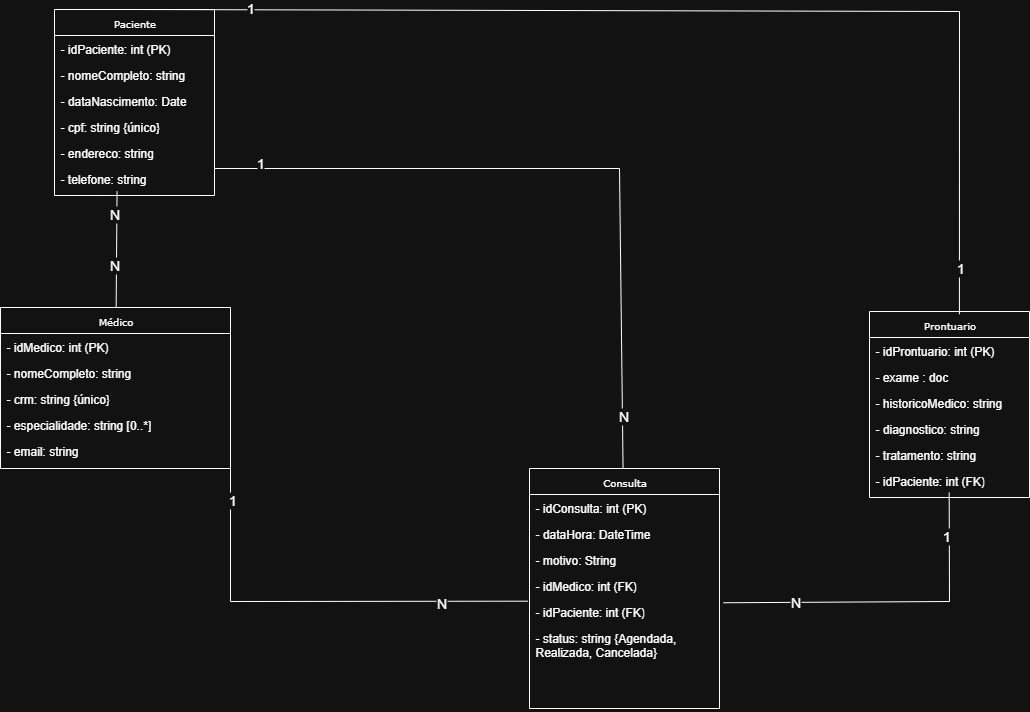

The diagram above was exported from draw.io. Its source (the exported page's mxGraphModel, read from the mxfile embedded in the PNG):
<mxGraphModel dx="1564" dy="880" grid="1" gridSize="10" guides="1" tooltips="1" connect="1" arrows="1" fold="1" page="1" pageScale="1" pageWidth="827" pageHeight="1169" math="0" shadow="0">
  <root>
    <mxCell id="0" />
    <mxCell id="1" parent="0" />
    <mxCell id="6IJDuu6nS0I6MtIGUjoi-2" value="Paciente" style="swimlane;html=1;fontStyle=0;childLayout=stackLayout;horizontal=1;startSize=26;fillColor=none;horizontalStack=0;resizeParent=1;resizeLast=0;collapsible=1;marginBottom=0;swimlaneFillColor=#ffffff;rounded=0;shadow=0;comic=0;labelBackgroundColor=none;strokeWidth=1;fontFamily=Verdana;fontSize=10;align=center;" vertex="1" parent="1">
      <mxGeometry x="135" y="78" width="160" height="186" as="geometry" />
    </mxCell>
    <mxCell id="6IJDuu6nS0I6MtIGUjoi-3" value="- idPaciente: int (PK) " style="text;html=1;strokeColor=none;fillColor=none;align=left;verticalAlign=top;spacingLeft=4;spacingRight=4;whiteSpace=wrap;overflow=hidden;rotatable=0;points=[[0,0.5],[1,0.5]];portConstraint=eastwest;" vertex="1" parent="6IJDuu6nS0I6MtIGUjoi-2">
      <mxGeometry y="26" width="160" height="26" as="geometry" />
    </mxCell>
    <mxCell id="6IJDuu6nS0I6MtIGUjoi-4" value="- nomeCompleto: string" style="text;html=1;strokeColor=none;fillColor=none;align=left;verticalAlign=top;spacingLeft=4;spacingRight=4;whiteSpace=wrap;overflow=hidden;rotatable=0;points=[[0,0.5],[1,0.5]];portConstraint=eastwest;" vertex="1" parent="6IJDuu6nS0I6MtIGUjoi-2">
      <mxGeometry y="52" width="160" height="26" as="geometry" />
    </mxCell>
    <mxCell id="6IJDuu6nS0I6MtIGUjoi-5" value="- dataNascimento: Date" style="text;html=1;strokeColor=none;fillColor=none;align=left;verticalAlign=top;spacingLeft=4;spacingRight=4;whiteSpace=wrap;overflow=hidden;rotatable=0;points=[[0,0.5],[1,0.5]];portConstraint=eastwest;" vertex="1" parent="6IJDuu6nS0I6MtIGUjoi-2">
      <mxGeometry y="78" width="160" height="26" as="geometry" />
    </mxCell>
    <mxCell id="6IJDuu6nS0I6MtIGUjoi-6" value="- cpf: string {único}" style="text;html=1;strokeColor=none;fillColor=none;align=left;verticalAlign=top;spacingLeft=4;spacingRight=4;whiteSpace=wrap;overflow=hidden;rotatable=0;points=[[0,0.5],[1,0.5]];portConstraint=eastwest;" vertex="1" parent="6IJDuu6nS0I6MtIGUjoi-2">
      <mxGeometry y="104" width="160" height="26" as="geometry" />
    </mxCell>
    <mxCell id="6IJDuu6nS0I6MtIGUjoi-7" value="- endereco: string " style="text;html=1;strokeColor=none;fillColor=none;align=left;verticalAlign=top;spacingLeft=4;spacingRight=4;whiteSpace=wrap;overflow=hidden;rotatable=0;points=[[0,0.5],[1,0.5]];portConstraint=eastwest;" vertex="1" parent="6IJDuu6nS0I6MtIGUjoi-2">
      <mxGeometry y="130" width="160" height="26" as="geometry" />
    </mxCell>
    <mxCell id="6IJDuu6nS0I6MtIGUjoi-8" value="- telefone: string " style="text;html=1;strokeColor=none;fillColor=none;align=left;verticalAlign=top;spacingLeft=4;spacingRight=4;whiteSpace=wrap;overflow=hidden;rotatable=0;points=[[0,0.5],[1,0.5]];portConstraint=eastwest;" vertex="1" parent="6IJDuu6nS0I6MtIGUjoi-2">
      <mxGeometry y="156" width="160" height="26" as="geometry" />
    </mxCell>
    <mxCell id="6IJDuu6nS0I6MtIGUjoi-9" value="Médico" style="swimlane;html=1;fontStyle=0;childLayout=stackLayout;horizontal=1;startSize=26;fillColor=none;horizontalStack=0;resizeParent=1;resizeLast=0;collapsible=1;marginBottom=0;swimlaneFillColor=#ffffff;rounded=0;shadow=0;comic=0;labelBackgroundColor=none;strokeWidth=1;fontFamily=Verdana;fontSize=10;align=center;" vertex="1" parent="1">
      <mxGeometry x="81" y="376" width="230" height="161" as="geometry" />
    </mxCell>
    <mxCell id="6IJDuu6nS0I6MtIGUjoi-10" value="- idMedico: int (PK) " style="text;html=1;strokeColor=none;fillColor=none;align=left;verticalAlign=top;spacingLeft=4;spacingRight=4;whiteSpace=wrap;overflow=hidden;rotatable=0;points=[[0,0.5],[1,0.5]];portConstraint=eastwest;" vertex="1" parent="6IJDuu6nS0I6MtIGUjoi-9">
      <mxGeometry y="26" width="230" height="26" as="geometry" />
    </mxCell>
    <mxCell id="6IJDuu6nS0I6MtIGUjoi-11" value="- nomeCompleto: string" style="text;html=1;strokeColor=none;fillColor=none;align=left;verticalAlign=top;spacingLeft=4;spacingRight=4;whiteSpace=wrap;overflow=hidden;rotatable=0;points=[[0,0.5],[1,0.5]];portConstraint=eastwest;" vertex="1" parent="6IJDuu6nS0I6MtIGUjoi-9">
      <mxGeometry y="52" width="230" height="26" as="geometry" />
    </mxCell>
    <mxCell id="6IJDuu6nS0I6MtIGUjoi-12" value="- crm: string {único}" style="text;html=1;strokeColor=none;fillColor=none;align=left;verticalAlign=top;spacingLeft=4;spacingRight=4;whiteSpace=wrap;overflow=hidden;rotatable=0;points=[[0,0.5],[1,0.5]];portConstraint=eastwest;" vertex="1" parent="6IJDuu6nS0I6MtIGUjoi-9">
      <mxGeometry y="78" width="230" height="26" as="geometry" />
    </mxCell>
    <mxCell id="6IJDuu6nS0I6MtIGUjoi-13" value="- especialidade: string [0..*]" style="text;html=1;strokeColor=none;fillColor=none;align=left;verticalAlign=top;spacingLeft=4;spacingRight=4;whiteSpace=wrap;overflow=hidden;rotatable=0;points=[[0,0.5],[1,0.5]];portConstraint=eastwest;" vertex="1" parent="6IJDuu6nS0I6MtIGUjoi-9">
      <mxGeometry y="104" width="230" height="26" as="geometry" />
    </mxCell>
    <mxCell id="6IJDuu6nS0I6MtIGUjoi-14" value="- email: string   " style="text;html=1;strokeColor=none;fillColor=none;align=left;verticalAlign=top;spacingLeft=4;spacingRight=4;whiteSpace=wrap;overflow=hidden;rotatable=0;points=[[0,0.5],[1,0.5]];portConstraint=eastwest;" vertex="1" parent="6IJDuu6nS0I6MtIGUjoi-9">
      <mxGeometry y="130" width="230" height="26" as="geometry" />
    </mxCell>
    <mxCell id="6IJDuu6nS0I6MtIGUjoi-28" value="Consulta" style="swimlane;html=1;fontStyle=0;childLayout=stackLayout;horizontal=1;startSize=26;fillColor=none;horizontalStack=0;resizeParent=1;resizeLast=0;collapsible=1;marginBottom=0;swimlaneFillColor=#ffffff;rounded=0;shadow=0;comic=0;labelBackgroundColor=none;strokeWidth=1;fontFamily=Verdana;fontSize=10;align=center;" vertex="1" parent="1">
      <mxGeometry x="610" y="537" width="190" height="240" as="geometry" />
    </mxCell>
    <mxCell id="6IJDuu6nS0I6MtIGUjoi-29" value="- idConsulta: int (PK) " style="text;html=1;strokeColor=none;fillColor=none;align=left;verticalAlign=top;spacingLeft=4;spacingRight=4;whiteSpace=wrap;overflow=hidden;rotatable=0;points=[[0,0.5],[1,0.5]];portConstraint=eastwest;" vertex="1" parent="6IJDuu6nS0I6MtIGUjoi-28">
      <mxGeometry y="26" width="190" height="26" as="geometry" />
    </mxCell>
    <mxCell id="6IJDuu6nS0I6MtIGUjoi-30" value="- dataHora: DateTime" style="text;html=1;strokeColor=none;fillColor=none;align=left;verticalAlign=top;spacingLeft=4;spacingRight=4;whiteSpace=wrap;overflow=hidden;rotatable=0;points=[[0,0.5],[1,0.5]];portConstraint=eastwest;" vertex="1" parent="6IJDuu6nS0I6MtIGUjoi-28">
      <mxGeometry y="52" width="190" height="26" as="geometry" />
    </mxCell>
    <mxCell id="6IJDuu6nS0I6MtIGUjoi-31" value="- motivo: String" style="text;html=1;strokeColor=none;fillColor=none;align=left;verticalAlign=top;spacingLeft=4;spacingRight=4;whiteSpace=wrap;overflow=hidden;rotatable=0;points=[[0,0.5],[1,0.5]];portConstraint=eastwest;" vertex="1" parent="6IJDuu6nS0I6MtIGUjoi-28">
      <mxGeometry y="78" width="190" height="26" as="geometry" />
    </mxCell>
    <mxCell id="6IJDuu6nS0I6MtIGUjoi-32" value="- idMedico: int (FK) " style="text;html=1;strokeColor=none;fillColor=none;align=left;verticalAlign=top;spacingLeft=4;spacingRight=4;whiteSpace=wrap;overflow=hidden;rotatable=0;points=[[0,0.5],[1,0.5]];portConstraint=eastwest;" vertex="1" parent="6IJDuu6nS0I6MtIGUjoi-28">
      <mxGeometry y="104" width="190" height="26" as="geometry" />
    </mxCell>
    <mxCell id="6IJDuu6nS0I6MtIGUjoi-33" value="- idPaciente: int (FK) " style="text;html=1;strokeColor=none;fillColor=none;align=left;verticalAlign=top;spacingLeft=4;spacingRight=4;whiteSpace=wrap;overflow=hidden;rotatable=0;points=[[0,0.5],[1,0.5]];portConstraint=eastwest;" vertex="1" parent="6IJDuu6nS0I6MtIGUjoi-28">
      <mxGeometry y="130" width="190" height="26" as="geometry" />
    </mxCell>
    <mxCell id="6IJDuu6nS0I6MtIGUjoi-34" value="- status: string {Agendada, Realizada, Cancelada}" style="text;html=1;strokeColor=none;fillColor=none;align=left;verticalAlign=top;spacingLeft=4;spacingRight=4;whiteSpace=wrap;overflow=hidden;rotatable=0;points=[[0,0.5],[1,0.5]];portConstraint=eastwest;" vertex="1" parent="6IJDuu6nS0I6MtIGUjoi-28">
      <mxGeometry y="156" width="190" height="84" as="geometry" />
    </mxCell>
    <mxCell id="6IJDuu6nS0I6MtIGUjoi-35" value="Prontuario" style="swimlane;html=1;fontStyle=0;childLayout=stackLayout;horizontal=1;startSize=26;fillColor=none;horizontalStack=0;resizeParent=1;resizeLast=0;collapsible=1;marginBottom=0;swimlaneFillColor=#ffffff;rounded=0;shadow=0;comic=0;labelBackgroundColor=none;strokeWidth=1;fontFamily=Verdana;fontSize=10;align=center;" vertex="1" parent="1">
      <mxGeometry x="950" y="380" width="160" height="186" as="geometry" />
    </mxCell>
    <mxCell id="6IJDuu6nS0I6MtIGUjoi-36" value="- idProntuario: int (PK) " style="text;html=1;strokeColor=none;fillColor=none;align=left;verticalAlign=top;spacingLeft=4;spacingRight=4;whiteSpace=wrap;overflow=hidden;rotatable=0;points=[[0,0.5],[1,0.5]];portConstraint=eastwest;" vertex="1" parent="6IJDuu6nS0I6MtIGUjoi-35">
      <mxGeometry y="26" width="160" height="26" as="geometry" />
    </mxCell>
    <mxCell id="6IJDuu6nS0I6MtIGUjoi-37" value="- exame : doc" style="text;html=1;strokeColor=none;fillColor=none;align=left;verticalAlign=top;spacingLeft=4;spacingRight=4;whiteSpace=wrap;overflow=hidden;rotatable=0;points=[[0,0.5],[1,0.5]];portConstraint=eastwest;" vertex="1" parent="6IJDuu6nS0I6MtIGUjoi-35">
      <mxGeometry y="52" width="160" height="26" as="geometry" />
    </mxCell>
    <mxCell id="6IJDuu6nS0I6MtIGUjoi-38" value="- historicoMedico: string" style="text;html=1;strokeColor=none;fillColor=none;align=left;verticalAlign=top;spacingLeft=4;spacingRight=4;whiteSpace=wrap;overflow=hidden;rotatable=0;points=[[0,0.5],[1,0.5]];portConstraint=eastwest;" vertex="1" parent="6IJDuu6nS0I6MtIGUjoi-35">
      <mxGeometry y="78" width="160" height="26" as="geometry" />
    </mxCell>
    <mxCell id="6IJDuu6nS0I6MtIGUjoi-39" value="- diagnostico: string" style="text;html=1;strokeColor=none;fillColor=none;align=left;verticalAlign=top;spacingLeft=4;spacingRight=4;whiteSpace=wrap;overflow=hidden;rotatable=0;points=[[0,0.5],[1,0.5]];portConstraint=eastwest;" vertex="1" parent="6IJDuu6nS0I6MtIGUjoi-35">
      <mxGeometry y="104" width="160" height="26" as="geometry" />
    </mxCell>
    <mxCell id="6IJDuu6nS0I6MtIGUjoi-40" value="- tratamento: string " style="text;html=1;strokeColor=none;fillColor=none;align=left;verticalAlign=top;spacingLeft=4;spacingRight=4;whiteSpace=wrap;overflow=hidden;rotatable=0;points=[[0,0.5],[1,0.5]];portConstraint=eastwest;" vertex="1" parent="6IJDuu6nS0I6MtIGUjoi-35">
      <mxGeometry y="130" width="160" height="26" as="geometry" />
    </mxCell>
    <mxCell id="6IJDuu6nS0I6MtIGUjoi-41" value="- idPaciente: int (FK) " style="text;html=1;strokeColor=none;fillColor=none;align=left;verticalAlign=top;spacingLeft=4;spacingRight=4;whiteSpace=wrap;overflow=hidden;rotatable=0;points=[[0,0.5],[1,0.5]];portConstraint=eastwest;" vertex="1" parent="6IJDuu6nS0I6MtIGUjoi-35">
      <mxGeometry y="156" width="160" height="26" as="geometry" />
    </mxCell>
    <mxCell id="6IJDuu6nS0I6MtIGUjoi-84" value="" style="endArrow=none;html=1;rounded=0;entryX=0.391;entryY=1.001;entryDx=0;entryDy=0;entryPerimeter=0;" edge="1" parent="1" source="6IJDuu6nS0I6MtIGUjoi-9" target="6IJDuu6nS0I6MtIGUjoi-8">
      <mxGeometry width="50" height="50" relative="1" as="geometry">
        <mxPoint x="740" y="440" as="sourcePoint" />
        <mxPoint x="790" y="390" as="targetPoint" />
      </mxGeometry>
    </mxCell>
    <mxCell id="6IJDuu6nS0I6MtIGUjoi-85" value="&lt;font style=&quot;font-size: 14px;&quot;&gt;N&lt;/font&gt;" style="edgeLabel;html=1;align=center;verticalAlign=middle;resizable=0;points=[];" vertex="1" connectable="0" parent="6IJDuu6nS0I6MtIGUjoi-84">
      <mxGeometry x="0.6064" y="3" relative="1" as="geometry">
        <mxPoint as="offset" />
      </mxGeometry>
    </mxCell>
    <mxCell id="6IJDuu6nS0I6MtIGUjoi-86" value="&lt;font style=&quot;font-size: 14px;&quot;&gt;N&lt;/font&gt;" style="edgeLabel;html=1;align=center;verticalAlign=middle;resizable=0;points=[];" vertex="1" connectable="0" parent="1">
      <mxGeometry x="180" y="320" as="geometry">
        <mxPoint x="14" y="13" as="offset" />
      </mxGeometry>
    </mxCell>
    <mxCell id="6IJDuu6nS0I6MtIGUjoi-87" value="" style="endArrow=none;html=1;rounded=0;entryX=0.5;entryY=0;entryDx=0;entryDy=0;exitX=0.562;exitY=0.015;exitDx=0;exitDy=0;exitPerimeter=0;" edge="1" parent="1" source="6IJDuu6nS0I6MtIGUjoi-35" target="6IJDuu6nS0I6MtIGUjoi-2">
      <mxGeometry width="50" height="50" relative="1" as="geometry">
        <mxPoint x="740" y="440" as="sourcePoint" />
        <mxPoint x="790" y="390" as="targetPoint" />
        <Array as="points">
          <mxPoint x="1040" y="80" />
        </Array>
      </mxGeometry>
    </mxCell>
    <mxCell id="6IJDuu6nS0I6MtIGUjoi-88" value="&lt;font style=&quot;font-size: 14px;&quot;&gt;1&lt;/font&gt;" style="edgeLabel;html=1;align=center;verticalAlign=middle;resizable=0;points=[];" vertex="1" connectable="0" parent="6IJDuu6nS0I6MtIGUjoi-87">
      <mxGeometry x="0.7954" y="-2" relative="1" as="geometry">
        <mxPoint as="offset" />
      </mxGeometry>
    </mxCell>
    <mxCell id="6IJDuu6nS0I6MtIGUjoi-89" value="&lt;font style=&quot;font-size: 14px;&quot;&gt;1&lt;/font&gt;" style="edgeLabel;html=1;align=center;verticalAlign=middle;resizable=0;points=[];" vertex="1" connectable="0" parent="6IJDuu6nS0I6MtIGUjoi-87">
      <mxGeometry x="-0.9169" relative="1" as="geometry">
        <mxPoint as="offset" />
      </mxGeometry>
    </mxCell>
    <mxCell id="6IJDuu6nS0I6MtIGUjoi-90" value="" style="endArrow=none;html=1;rounded=0;entryX=1;entryY=0.5;entryDx=0;entryDy=0;" edge="1" parent="1" source="6IJDuu6nS0I6MtIGUjoi-28">
      <mxGeometry width="50" height="50" relative="1" as="geometry">
        <mxPoint x="690" y="520" as="sourcePoint" />
        <mxPoint x="295" y="237" as="targetPoint" />
        <Array as="points">
          <mxPoint x="700" y="237" />
        </Array>
      </mxGeometry>
    </mxCell>
    <mxCell id="6IJDuu6nS0I6MtIGUjoi-92" value="&lt;font&gt;1&lt;/font&gt;&lt;div&gt;&lt;font&gt;&lt;br&gt;&lt;/font&gt;&lt;/div&gt;" style="edgeLabel;html=1;align=center;verticalAlign=middle;resizable=0;points=[];fontSize=14;" vertex="1" connectable="0" parent="6IJDuu6nS0I6MtIGUjoi-90">
      <mxGeometry x="0.8711" y="2" relative="1" as="geometry">
        <mxPoint as="offset" />
      </mxGeometry>
    </mxCell>
    <mxCell id="6IJDuu6nS0I6MtIGUjoi-93" value="N" style="edgeLabel;html=1;align=center;verticalAlign=middle;resizable=0;points=[];fontSize=14;" vertex="1" connectable="0" parent="6IJDuu6nS0I6MtIGUjoi-90">
      <mxGeometry x="-0.8524" relative="1" as="geometry">
        <mxPoint as="offset" />
      </mxGeometry>
    </mxCell>
    <mxCell id="6IJDuu6nS0I6MtIGUjoi-95" value="" style="endArrow=none;html=1;rounded=0;entryX=1;entryY=0.5;entryDx=0;entryDy=0;exitX=-0.008;exitY=0.103;exitDx=0;exitDy=0;exitPerimeter=0;" edge="1" parent="1" source="6IJDuu6nS0I6MtIGUjoi-33" target="6IJDuu6nS0I6MtIGUjoi-12">
      <mxGeometry width="50" height="50" relative="1" as="geometry">
        <mxPoint x="610" y="590" as="sourcePoint" />
        <mxPoint x="660" y="540" as="targetPoint" />
        <Array as="points">
          <mxPoint x="311" y="670" />
        </Array>
      </mxGeometry>
    </mxCell>
    <mxCell id="6IJDuu6nS0I6MtIGUjoi-96" value="&lt;font style=&quot;font-size: 14px;&quot;&gt;1&lt;/font&gt;" style="edgeLabel;html=1;align=center;verticalAlign=middle;resizable=0;points=[];" vertex="1" connectable="0" parent="6IJDuu6nS0I6MtIGUjoi-95">
      <mxGeometry x="0.595" y="-1" relative="1" as="geometry">
        <mxPoint as="offset" />
      </mxGeometry>
    </mxCell>
    <mxCell id="6IJDuu6nS0I6MtIGUjoi-97" value="N" style="edgeLabel;html=1;align=center;verticalAlign=middle;resizable=0;points=[];fontSize=14;" vertex="1" connectable="0" parent="6IJDuu6nS0I6MtIGUjoi-95">
      <mxGeometry x="-0.6508" y="2" relative="1" as="geometry">
        <mxPoint as="offset" />
      </mxGeometry>
    </mxCell>
    <mxCell id="6IJDuu6nS0I6MtIGUjoi-98" value="" style="endArrow=none;html=1;rounded=0;entryX=0.498;entryY=0.966;entryDx=0;entryDy=0;entryPerimeter=0;exitX=1.021;exitY=0.164;exitDx=0;exitDy=0;exitPerimeter=0;" edge="1" parent="1" source="6IJDuu6nS0I6MtIGUjoi-33" target="6IJDuu6nS0I6MtIGUjoi-41">
      <mxGeometry width="50" height="50" relative="1" as="geometry">
        <mxPoint x="730" y="450" as="sourcePoint" />
        <mxPoint x="780" y="400" as="targetPoint" />
        <Array as="points">
          <mxPoint x="1030" y="670" />
        </Array>
      </mxGeometry>
    </mxCell>
    <mxCell id="6IJDuu6nS0I6MtIGUjoi-99" value="1" style="edgeLabel;html=1;align=center;verticalAlign=middle;resizable=0;points=[];fontSize=14;" vertex="1" connectable="0" parent="6IJDuu6nS0I6MtIGUjoi-98">
      <mxGeometry x="0.7376" y="3" relative="1" as="geometry">
        <mxPoint as="offset" />
      </mxGeometry>
    </mxCell>
    <mxCell id="6IJDuu6nS0I6MtIGUjoi-100" value="N" style="edgeLabel;html=1;align=center;verticalAlign=middle;resizable=0;points=[];fontSize=14;" vertex="1" connectable="0" parent="6IJDuu6nS0I6MtIGUjoi-98">
      <mxGeometry x="-0.5762" relative="1" as="geometry">
        <mxPoint as="offset" />
      </mxGeometry>
    </mxCell>
  </root>
</mxGraphModel>